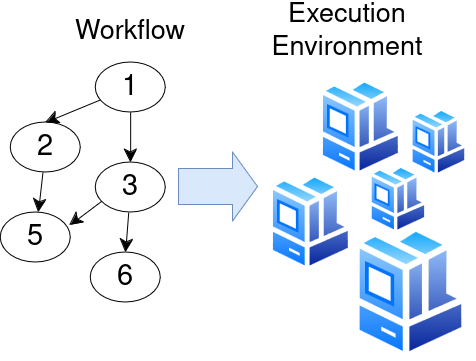

The diagram above was exported from draw.io. Its source (the exported page's mxGraphModel, read from the mxfile embedded in the PNG):
<mxGraphModel dx="2004" dy="2780" grid="1" gridSize="10" guides="1" tooltips="1" connect="1" arrows="1" fold="1" page="1" pageScale="1" pageWidth="1169" pageHeight="1654" math="0" shadow="0">
  <root>
    <mxCell id="0" />
    <mxCell id="1" parent="0" />
    <mxCell id="2" value="1" style="ellipse;whiteSpace=wrap;html=1;fontSize=29;" vertex="1" parent="1">
      <mxGeometry x="777.16" y="-385" width="70" height="50" as="geometry" />
    </mxCell>
    <mxCell id="3" style="rounded=0;orthogonalLoop=1;jettySize=auto;html=1;endArrow=classic;endFill=1;endSize=11;" edge="1" source="4" target="6" parent="1">
      <mxGeometry relative="1" as="geometry" />
    </mxCell>
    <mxCell id="4" value="2" style="ellipse;whiteSpace=wrap;html=1;fontSize=29;" vertex="1" parent="1">
      <mxGeometry x="692.16" y="-325" width="70" height="50" as="geometry" />
    </mxCell>
    <mxCell id="5" value="6" style="ellipse;whiteSpace=wrap;html=1;fontSize=29;" vertex="1" parent="1">
      <mxGeometry x="772.16" y="-195" width="70" height="50" as="geometry" />
    </mxCell>
    <mxCell id="6" value="5" style="ellipse;whiteSpace=wrap;html=1;fontSize=29;" vertex="1" parent="1">
      <mxGeometry x="682.16" y="-235" width="70" height="50" as="geometry" />
    </mxCell>
    <mxCell id="7" style="rounded=0;orthogonalLoop=1;jettySize=auto;html=1;endArrow=classic;endFill=1;endSize=11;entryX=0.986;entryY=0.26;entryDx=0;entryDy=0;entryPerimeter=0;" edge="1" target="6" parent="1">
      <mxGeometry relative="1" as="geometry">
        <mxPoint x="788.8139770901124" y="-250.37421123036324" as="sourcePoint" />
        <mxPoint x="685.4406889716978" y="-167.66746488974832" as="targetPoint" />
      </mxGeometry>
    </mxCell>
    <mxCell id="8" style="rounded=0;orthogonalLoop=1;jettySize=auto;html=1;entryX=0.5;entryY=0;entryDx=0;entryDy=0;endArrow=classic;endFill=1;endSize=11;" edge="1" source="9" target="5" parent="1">
      <mxGeometry relative="1" as="geometry" />
    </mxCell>
    <mxCell id="9" value="3" style="ellipse;whiteSpace=wrap;html=1;fontSize=29;" vertex="1" parent="1">
      <mxGeometry x="777.16" y="-285" width="70" height="50" as="geometry" />
    </mxCell>
    <mxCell id="10" value="" style="endArrow=classic;html=1;rounded=0;entryX=0.5;entryY=0;entryDx=0;entryDy=0;endFill=1;endSize=11;" edge="1" source="2" target="4" parent="1">
      <mxGeometry width="50" height="50" relative="1" as="geometry">
        <mxPoint x="872.16" y="165" as="sourcePoint" />
        <mxPoint x="922.16" y="115" as="targetPoint" />
      </mxGeometry>
    </mxCell>
    <mxCell id="11" value="" style="image;aspect=fixed;perimeter=ellipsePerimeter;html=1;align=center;shadow=0;dashed=0;spacingTop=3;image=img/lib/active_directory/workstation_client.svg;" vertex="1" parent="1">
      <mxGeometry x="1050" y="-282.64" width="59.5" height="70" as="geometry" />
    </mxCell>
    <mxCell id="12" value="" style="endArrow=classic;html=1;rounded=0;exitX=0.5;exitY=1;exitDx=0;exitDy=0;endFill=1;endSize=11;" edge="1" source="2" target="9" parent="1">
      <mxGeometry width="50" height="50" relative="1" as="geometry">
        <mxPoint x="872.16" y="165" as="sourcePoint" />
        <mxPoint x="922.16" y="115" as="targetPoint" />
      </mxGeometry>
    </mxCell>
    <mxCell id="13" value="" style="image;aspect=fixed;perimeter=ellipsePerimeter;html=1;align=center;shadow=0;dashed=0;spacingTop=3;image=img/lib/active_directory/workstation_client.svg;" vertex="1" parent="1">
      <mxGeometry x="1000" y="-370" width="85" height="100" as="geometry" />
    </mxCell>
    <mxCell id="14" value="" style="image;aspect=fixed;perimeter=ellipsePerimeter;html=1;align=center;shadow=0;dashed=0;spacingTop=3;image=img/lib/active_directory/workstation_client.svg;" vertex="1" parent="1">
      <mxGeometry x="950" y="-275" width="85" height="100" as="geometry" />
    </mxCell>
    <mxCell id="15" value="" style="image;aspect=fixed;perimeter=ellipsePerimeter;html=1;align=center;shadow=0;dashed=0;spacingTop=3;image=img/lib/active_directory/workstation_client.svg;" vertex="1" parent="1">
      <mxGeometry x="1035" y="-222.64999999999998" width="115" height="135.29" as="geometry" />
    </mxCell>
    <mxCell id="16" value="" style="image;aspect=fixed;perimeter=ellipsePerimeter;html=1;align=center;shadow=0;dashed=0;spacingTop=3;image=img/lib/active_directory/workstation_client.svg;" vertex="1" parent="1">
      <mxGeometry x="1090.5" y="-340" width="59.5" height="70" as="geometry" />
    </mxCell>
    <mxCell id="17" value="" style="shape=flexArrow;endArrow=classic;html=1;rounded=0;endWidth=32;endSize=8;width=36;fillColor=#dae8fc;strokeColor=#6c8ebf;" edge="1" parent="1">
      <mxGeometry width="50" height="50" relative="1" as="geometry">
        <mxPoint x="860" y="-260.5" as="sourcePoint" />
        <mxPoint x="940" y="-260.5" as="targetPoint" />
      </mxGeometry>
    </mxCell>
    <mxCell id="18" value="&lt;font style=&quot;font-size: 27px;&quot;&gt;Workflow&lt;/font&gt;" style="text;html=1;align=center;verticalAlign=middle;whiteSpace=wrap;rounded=0;" vertex="1" parent="1">
      <mxGeometry x="782.16" y="-430" width="60" height="30" as="geometry" />
    </mxCell>
    <mxCell id="19" value="&lt;font style=&quot;font-size: 27px;&quot;&gt;Execution Environment&lt;/font&gt;" style="text;html=1;align=center;verticalAlign=middle;whiteSpace=wrap;rounded=0;" vertex="1" parent="1">
      <mxGeometry x="900" y="-430" width="257.5" height="30" as="geometry" />
    </mxCell>
  </root>
</mxGraphModel>